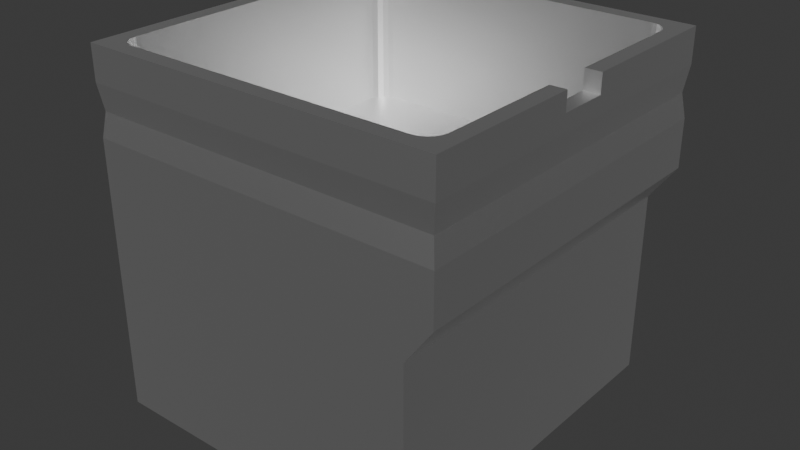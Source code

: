 # Source: fryer.blend  (saved by Blender 4.2.66; exported with 4.5.12 LTS)
import bpy
from mathutils import Matrix  # noqa: F401  (used for matrix-valued properties, if any)

bpy.ops.wm.read_factory_settings(use_empty=True)
scene = bpy.context.scene
scene.name = 'Scene'

# ---- collections
col_collection = bpy.data.collections.new('Collection'); scene.collection.children.link(col_collection)

# ---- materials (node trees are filled in below, after node groups)
mat_metal_material = bpy.data.materials.new('Metal Material')
mat_metal_material.alpha_threshold = 0.0
mat_metal_material.use_transparent_shadow = False
mat_metal_material.roughness = 0.5
mat_metal_material.line_color = (0.0, 0.0, 0.0, 1.0)

# ---- material node trees
mat_metal_material.use_nodes = True; mat_metal_material.node_tree.nodes.clear()
_N = mat_metal_material.node_tree.nodes; _L = mat_metal_material.node_tree.links
n0 = _N.new('ShaderNodeOutputMaterial'); n0.name = 'Material Output'; n0.location = (300, 300)
n1 = _N.new('ShaderNodeBsdfPrincipled'); n1.name = 'Principled BSDF'; n1.location = (10, 300)
n1.inputs[1].default_value = 1.0
n1.inputs[3].default_value = 1.45
_L.new(n1.outputs[0], n0.inputs[0])
n0.is_active_output = True

# ---- world
world_world = bpy.data.worlds.new('World'); scene.world = world_world
world_world.use_nodes = True; world_world.node_tree.nodes.clear()
_N = world_world.node_tree.nodes; _L = world_world.node_tree.links
n0 = _N.new('ShaderNodeOutputWorld'); n0.name = 'World Output'; n0.location = (300, 300)
n1 = _N.new('ShaderNodeBackground'); n1.name = 'Background'; n1.location = (10, 300)
n1.inputs[0].default_value = (0.05088, 0.05088, 0.05088, 1.0)
_L.new(n1.outputs[0], n0.inputs[0])
n0.is_active_output = True
world_world.color = (0.05088, 0.05088, 0.05088)
world_world.use_sun_shadow = False
world_world.sun_shadow_jitter_overblur = 0.0

# ---- meshes
me_cube = bpy.data.meshes.new('Cube')
me_cube.from_pydata([(0.8518, 1.0, -1.0), (0.8518, -1.0, -1.0), (-1.0, 1.0, -1.0), (-1.0, -1.0, -1.0), (1.0, -1.0, 1.0), (-1.0, -1.0, 1.0), (1.0, 1.0, 1.0), (-1.0, 1.0, 1.0), (1.0, 1.0, 0.8075), (-1.0, -1.0, 0.8075), (1.0, -1.0, 0.8075), (-1.0, 1.0, 0.8075), (0.9801, 0.9801, 0.6635), (0.9801, -0.9801, 0.6635), (-0.9801, 0.9801, 0.6635), (-0.9801, -0.9801, 0.6635), (1.0, 1.0, 0.5287), (1.0, -1.0, 0.5287), (-1.0, 1.0, 0.5287), (-1.0, -1.0, 0.5287), (0.8117, 0.9117, 1.0), (0.9117, 0.8117, 1.0), (0.9824, 0.9824, 1.0), (0.8426, 0.9068, 1.0), (0.8704, 0.8926, 1.0), (0.8926, 0.8704, 1.0), (0.9068, 0.8426, 1.0), (0.9117, -0.8117, 1.0), (0.8117, -0.9117, 1.0), (0.9824, -0.9824, 1.0), (0.9068, -0.8426, 1.0), (0.8926, -0.8704, 1.0), (0.8704, -0.8926, 1.0), (0.8426, -0.9068, 1.0), (-0.9117, 0.8117, 1.0), (-0.8117, 0.9117, 1.0), (-0.9824, 0.9824, 1.0), (-0.9068, 0.8426, 1.0), (-0.8926, 0.8704, 1.0), (-0.8704, 0.8926, 1.0), (-0.8426, 0.9068, 1.0), (-0.8117, -0.9117, 1.0), (-0.9117, -0.8117, 1.0), (-0.9824, -0.9824, 1.0), (-0.8426, -0.9068, 1.0), (-0.8704, -0.8926, 1.0), (-0.8926, -0.8704, 1.0), (-0.9068, -0.8426, 1.0), (0.8117, -0.9117, 0.2255), (0.9117, -0.8117, 0.2255), (0.8426, -0.9068, 0.2255), (0.8704, -0.8926, 0.2255), (0.8926, -0.8704, 0.2255), (0.9068, -0.8426, 0.2255), (-0.9117, -0.8117, 0.2255), (-0.8117, -0.9117, 0.2255), (-0.9068, -0.8426, 0.2255), (-0.8926, -0.8704, 0.2255), (-0.8704, -0.8926, 0.2255), (-0.8426, -0.9068, 0.2255), (0.9117, 0.8117, 0.2255), (0.8117, 0.9117, 0.2255), (0.9068, 0.8426, 0.2255), (0.8926, 0.8704, 0.2255), (0.8704, 0.8926, 0.2255), (0.8426, 0.9068, 0.2255), (-0.8117, 0.9117, 0.2255), (-0.9117, 0.8117, 0.2255), (-0.8426, 0.9068, 0.2255), (-0.8704, 0.8926, 0.2255), (-0.8926, 0.8704, 0.2255), (-0.9068, 0.8426, 0.2255), (1.0, 1.0, 0.2588), (1.0, -1.0, 0.2588), (-1.0, 1.0, 0.2588), (-1.0, -1.0, 0.2588), (0.8518, 1.0, 0.05443), (0.8518, -1.0, 0.05443), (-1.0, 1.0, 0.05443), (-1.0, -1.0, 0.05443), (1.0, -0.1378, 1.0), (1.0, 0.1378, 0.8975), (1.0, 0.1378, 1.0), (1.0, -0.1378, 0.8975), (0.9117, -0.1378, 1.0), (0.9117, 0.1378, 1.0), (0.9117, -0.1378, 0.8975), (0.9117, 0.1378, 0.8975)], [], [(34, 42, 54, 67), (10, 4, 5, 9), (9, 5, 7, 11), (2, 0, 1, 3), (80, 4, 10, 8, 6, 82, 81, 83), (11, 7, 6, 8), (41, 28, 48, 55), (20, 35, 66, 61), (52, 53, 49, 60, 62, 63, 64, 65, 61, 66, 68, 69, 70, 71, 67, 54, 56, 57, 58, 59, 55, 48, 50, 51), (43, 5, 4, 29, 28, 41), (35, 20, 22, 6, 7, 36), (84, 27, 29, 4, 80), (82, 6, 22, 21, 85), (42, 34, 36, 7, 5, 43), (14, 11, 8, 12), (12, 8, 10, 13), (15, 9, 11, 14), (13, 10, 9, 15), (17, 13, 15, 19), (19, 15, 14, 18), (16, 12, 13, 17), (18, 14, 12, 16), (74, 18, 16, 72), (72, 16, 17, 73), (75, 19, 18, 74), (73, 17, 19, 75), (20, 23, 22), (23, 24, 22), (24, 25, 22), (25, 26, 22), (26, 21, 22), (27, 30, 29), (30, 31, 29), (31, 32, 29), (32, 33, 29), (33, 28, 29), (34, 37, 36), (37, 38, 36), (38, 39, 36), (39, 40, 36), (40, 35, 36), (41, 44, 43), (44, 45, 43), (45, 46, 43), (46, 47, 43), (47, 42, 43), (27, 49, 53, 30), (30, 53, 52, 31), (31, 52, 51, 32), (32, 51, 50, 33), (33, 50, 48, 28), (54, 42, 47, 56), (56, 47, 46, 57), (57, 46, 45, 58), (58, 45, 44, 59), (59, 44, 41, 55), (34, 67, 71, 37), (37, 71, 70, 38), (38, 70, 69, 39), (39, 69, 68, 40), (40, 68, 66, 35), (60, 21, 26, 62), (62, 26, 25, 63), (63, 25, 24, 64), (64, 24, 23, 65), (65, 23, 20, 61), (21, 60, 49, 27, 84, 86, 87, 85), (77, 73, 75, 79), (79, 75, 74, 78), (76, 72, 73, 77), (78, 74, 72, 76), (2, 78, 76, 0), (0, 76, 77, 1), (3, 79, 78, 2), (1, 77, 79, 3), (87, 81, 82, 85), (83, 86, 84, 80), (83, 81, 87, 86)])
_uv = me_cube.uv_layers.new(name='UVMap')
_uv.uv.foreach_set('vector', [0.8516, 0.5345, 0.8516, 0.7155, 0.8516, 0.7155, 0.8516, 0.5345, 0.6009, 0.75, 0.625, 0.75, 0.625, 1.0, 0.6009, 1.0, 0.6009, 0.0, 0.625, 0.0, 0.625, 0.25, 0.6009, 0.25, 0.125, 0.5, 0.375, 0.5, 0.375, 0.75, 0.125, 0.75, 0.625, 0.6422, 0.625, 0.75, 0.6009, 0.75, 0.6009, 0.5, 0.625, 0.5, 0.625, 0.6078, 0.6122, 0.6078, 0.6122, 0.6422, 0.6009, 0.25, 0.625, 0.25, 0.625, 0.5, 0.6009, 0.5, 0.8405, 0.7266, 0.6595, 0.7266, 0.6595, 0.7266, 0.8405, 0.7266, 0.6595, 0.5234, 0.8405, 0.5234, 0.8405, 0.5234, 0.6595, 0.5234, 0.6491, 0.722, 0.6486, 0.7189, 0.6484, 0.7155, 0.6484, 0.5345, 0.6486, 0.5311, 0.6491, 0.528, 0.653, 0.5241, 0.6561, 0.5236, 0.6595, 0.5234, 0.8405, 0.5234, 0.8439, 0.5236, 0.847, 0.5241, 0.8509, 0.528, 0.8514, 0.5311, 0.8516, 0.5345, 0.8516, 0.7155, 0.8514, 0.7189, 0.8509, 0.722, 0.847, 0.7259, 0.8439, 0.7264, 0.8405, 0.7266, 0.6595, 0.7266, 0.6561, 0.7264, 0.653, 0.7259, 0.8703, 0.7453, 0.875, 0.75, 0.625, 0.75, 0.6297, 0.7453, 0.6595, 0.7266, 0.8405, 0.7266, 0.8405, 0.5234, 0.6595, 0.5234, 0.6297, 0.5047, 0.625, 0.5, 0.875, 0.5, 0.8703, 0.5047, 0.6484, 0.6404, 0.6484, 0.7155, 0.6297, 0.7453, 0.625, 0.75, 0.625, 0.6422, 0.625, 0.6078, 0.625, 0.5, 0.6297, 0.5047, 0.6484, 0.5345, 0.6484, 0.6096, 0.8516, 0.7155, 0.8516, 0.5345, 0.8703, 0.5047, 0.875, 0.5, 0.875, 0.75, 0.8703, 0.7453, 0.5829, 0.25, 0.6009, 0.25, 0.6009, 0.5, 0.5829, 0.5, 0.5829, 0.5, 0.6009, 0.5, 0.6009, 0.75, 0.5829, 0.75, 0.5829, 0.0, 0.6009, 0.0, 0.6009, 0.25, 0.5829, 0.25, 0.5829, 0.75, 0.6009, 0.75, 0.6009, 1.0, 0.5829, 1.0, 0.5661, 0.75, 0.5829, 0.75, 0.5829, 1.0, 0.5661, 1.0, 0.5661, 0.0, 0.5829, 0.0, 0.5829, 0.25, 0.5661, 0.25, 0.5661, 0.5, 0.5829, 0.5, 0.5829, 0.75, 0.5661, 0.75, 0.5661, 0.25, 0.5829, 0.25, 0.5829, 0.5, 0.5661, 0.5, 0.5323, 0.25, 0.5661, 0.25, 0.5661, 0.5, 0.5323, 0.5, 0.5323, 0.5, 0.5661, 0.5, 0.5661, 0.75, 0.5323, 0.75, 0.5323, 0.0, 0.5661, 0.0, 0.5661, 0.25, 0.5323, 0.25, 0.5323, 0.75, 0.5661, 0.75, 0.5661, 1.0, 0.5323, 1.0, 0.6595, 0.5234, 0.6561, 0.5234, 0.6297, 0.5047, 0.6561, 0.5234, 0.653, 0.5234, 0.6297, 0.5047, 0.653, 0.5234, 0.6505, 0.5234, 0.6297, 0.5047, 0.6505, 0.5234, 0.6489, 0.5234, 0.6297, 0.5047, 0.6489, 0.5234, 0.6484, 0.5234, 0.6297, 0.5047, 0.6484, 0.7155, 0.6484, 0.7189, 0.6297, 0.7453, 0.6484, 0.7189, 0.6484, 0.722, 0.6297, 0.7453, 0.6484, 0.722, 0.6484, 0.7245, 0.6297, 0.7453, 0.6484, 0.7245, 0.6484, 0.7261, 0.6297, 0.7453, 0.6484, 0.7261, 0.6484, 0.7266, 0.6297, 0.7453, 0.8516, 0.5345, 0.8516, 0.5311, 0.8703, 0.5047, 0.8516, 0.5311, 0.8516, 0.528, 0.8703, 0.5047, 0.8516, 0.528, 0.8516, 0.5255, 0.8703, 0.5047, 0.8516, 0.5255, 0.8516, 0.5239, 0.8703, 0.5047, 0.8516, 0.5239, 0.8516, 0.5234, 0.8703, 0.5047, 0.8405, 0.7266, 0.8439, 0.7266, 0.8703, 0.7453, 0.8439, 0.7266, 0.847, 0.7266, 0.8703, 0.7453, 0.847, 0.7266, 0.8495, 0.7266, 0.8703, 0.7453, 0.8495, 0.7266, 0.8511, 0.7266, 0.8703, 0.7453, 0.8511, 0.7266, 0.8516, 0.7266, 0.8703, 0.7453, 0.6484, 0.7155, 0.6484, 0.7155, 0.6486, 0.7189, 0.6484, 0.7189, 0.6484, 0.7189, 0.6486, 0.7189, 0.6491, 0.722, 0.6484, 0.722, 0.6484, 0.722, 0.6491, 0.722, 0.653, 0.7259, 0.653, 0.7266, 0.653, 0.7266, 0.653, 0.7259, 0.6561, 0.7264, 0.6561, 0.7266, 0.6561, 0.7266, 0.6561, 0.7264, 0.6595, 0.7266, 0.6595, 0.7266, 0.8516, 0.7155, 0.8516, 0.7155, 0.8516, 0.7189, 0.8514, 0.7189, 0.8514, 0.7189, 0.8516, 0.7189, 0.8516, 0.722, 0.8509, 0.722, 0.8509, 0.722, 0.8516, 0.722, 0.847, 0.7266, 0.847, 0.7259, 0.847, 0.7259, 0.847, 0.7266, 0.8439, 0.7266, 0.8439, 0.7264, 0.8439, 0.7264, 0.8439, 0.7266, 0.8405, 0.7266, 0.8405, 0.7266, 0.8516, 0.5345, 0.8516, 0.5345, 0.8514, 0.5311, 0.8516, 0.5311, 0.8516, 0.5311, 0.8514, 0.5311, 0.8509, 0.528, 0.8516, 0.528, 0.8516, 0.528, 0.8509, 0.528, 0.847, 0.5241, 0.847, 0.5234, 0.847, 0.5234, 0.847, 0.5241, 0.8439, 0.5236, 0.8439, 0.5234, 0.8439, 0.5234, 0.8439, 0.5236, 0.8405, 0.5234, 0.8405, 0.5234, 0.6484, 0.5345, 0.6484, 0.5345, 0.6484, 0.5311, 0.6486, 0.5311, 0.6486, 0.5311, 0.6484, 0.5311, 0.6484, 0.528, 0.6491, 0.528, 0.6491, 0.528, 0.6484, 0.528, 0.653, 0.5234, 0.653, 0.5241, 0.653, 0.5241, 0.653, 0.5234, 0.6561, 0.5234, 0.6561, 0.5236, 0.6561, 0.5236, 0.6561, 0.5234, 0.6595, 0.5234, 0.6595, 0.5234, 0.6484, 0.5345, 0.6484, 0.5345, 0.6484, 0.7155, 0.6484, 0.7155, 0.6484, 0.6404, 0.6484, 0.6404, 0.6484, 0.6096, 0.6484, 0.6096, 0.5068, 0.75, 0.5323, 0.75, 0.5323, 1.0, 0.5068, 1.0, 0.5068, 0.0, 0.5323, 0.0, 0.5323, 0.25, 0.5068, 0.25, 0.5068, 0.5, 0.5323, 0.5, 0.5323, 0.75, 0.5068, 0.75, 0.5068, 0.25, 0.5323, 0.25, 0.5323, 0.5, 0.5068, 0.5, 0.375, 0.25, 0.5068, 0.25, 0.5068, 0.5, 0.375, 0.5, 0.375, 0.5, 0.5068, 0.5, 0.5068, 0.75, 0.375, 0.75, 0.375, 0.0, 0.5068, 0.0, 0.5068, 0.25, 0.375, 0.25, 0.375, 0.75, 0.5068, 0.75, 0.5068, 1.0, 0.375, 1.0, 0.375, 0.337, 0.375, 0.4002, 0.5216, 0.4002, 0.5216, 0.337, 0.375, 0.8498, 0.375, 0.913, 0.5216, 0.913, 0.5216, 0.8498, 0.2752, 0.75, 0.2752, 0.5, 0.212, 0.5, 0.212, 0.75])
me_cube.materials.append(mat_metal_material)
me_cube.use_mirror_vertex_groups = False
me_cube.update()

# ---- objects
ob_cube = bpy.data.objects.new('Cube', me_cube)

# ---- transforms, parenting, visibility, modifiers, constraints
ob_cube.location = (0.0, 0.0, 0.0)
ob_cube.lock_rotations_4d = False
ob_cube.empty_display_type = 'ARROWS'
ob_cube.lineart.crease_threshold = 0.0

# ---- collection membership
col_collection.objects.link(ob_cube)

# ---- scene / render settings (as saved in the file)
scene.frame_start = 1; scene.frame_end = 250; scene.frame_set(1)
scene.render.engine = 'BLENDER_EEVEE_NEXT'
scene.cycles.sampling_pattern = 'TABULATED_SOBOL'
bpy.context.view_layer.update()

# ---- added for rendering (the .blend has no active camera and no usable light): camera, sun
cam_auto = bpy.data.cameras.new('AutoCamera')
cam_auto.lens = 50.0
cam_auto.sensor_width = 36.0
cam_auto.clip_end = 1000.0
ob_auto_camera = bpy.data.objects.new('AutoCamera', cam_auto)
scene.collection.objects.link(ob_auto_camera)
ob_auto_camera.location = (3.20507, -3.84609, 2.56406)
ob_auto_camera.rotation_euler = (1.09748, -7.21219e-08, 0.694738)
scene.camera = ob_auto_camera
light_auto_sun = bpy.data.lights.new('AutoSun', 'SUN')
light_auto_sun.energy = 3.0
light_auto_sun.angle = 0.0523599
ob_auto_sun = bpy.data.objects.new('AutoSun', light_auto_sun)
scene.collection.objects.link(ob_auto_sun)
ob_auto_sun.rotation_euler = (0.872665, 0.174533, 0.523599)
bpy.context.view_layer.update()
